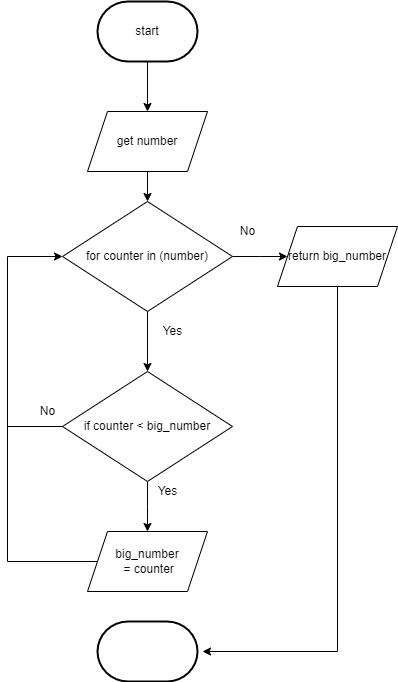

The diagram above was exported from draw.io. Its source (the exported page's mxGraphModel, read from the mxfile embedded in the PNG):
<mxGraphModel dx="434" dy="332" grid="1" gridSize="10" guides="1" tooltips="1" connect="1" arrows="1" fold="1" page="1" pageScale="1" pageWidth="850" pageHeight="1100" math="0" shadow="0">
  <root>
    <mxCell id="0" />
    <mxCell id="1" parent="0" />
    <mxCell id="3" style="edgeStyle=none;html=1;" edge="1" parent="1" target="9">
      <mxGeometry relative="1" as="geometry">
        <mxPoint x="280" y="80" as="sourcePoint" />
      </mxGeometry>
    </mxCell>
    <mxCell id="5" style="edgeStyle=none;html=1;" edge="1" parent="1" source="7">
      <mxGeometry relative="1" as="geometry">
        <mxPoint x="280" y="390" as="targetPoint" />
      </mxGeometry>
    </mxCell>
    <mxCell id="6" style="edgeStyle=elbowEdgeStyle;rounded=0;html=1;" edge="1" parent="1" source="7">
      <mxGeometry relative="1" as="geometry">
        <mxPoint x="420" y="275" as="targetPoint" />
      </mxGeometry>
    </mxCell>
    <mxCell id="7" value="for counter in (number)" style="rhombus;whiteSpace=wrap;html=1;" vertex="1" parent="1">
      <mxGeometry x="195" y="220" width="170" height="110" as="geometry" />
    </mxCell>
    <mxCell id="8" style="edgeStyle=none;html=1;" edge="1" parent="1" source="9" target="7">
      <mxGeometry relative="1" as="geometry" />
    </mxCell>
    <mxCell id="9" value="get number" style="shape=parallelogram;perimeter=parallelogramPerimeter;whiteSpace=wrap;html=1;fixedSize=1;" vertex="1" parent="1">
      <mxGeometry x="220" y="130" width="120" height="60" as="geometry" />
    </mxCell>
    <mxCell id="10" style="edgeStyle=elbowEdgeStyle;html=1;entryX=0;entryY=0.5;entryDx=0;entryDy=0;exitX=0;exitY=0.5;exitDx=0;exitDy=0;rounded=0;" edge="1" parent="1" source="12" target="7">
      <mxGeometry relative="1" as="geometry">
        <Array as="points">
          <mxPoint x="140" y="370" />
        </Array>
      </mxGeometry>
    </mxCell>
    <mxCell id="11" style="edgeStyle=elbowEdgeStyle;rounded=0;html=1;entryX=0.5;entryY=0;entryDx=0;entryDy=0;" edge="1" parent="1" source="12" target="19">
      <mxGeometry relative="1" as="geometry">
        <mxPoint x="280" y="580" as="targetPoint" />
      </mxGeometry>
    </mxCell>
    <mxCell id="12" value="if counter &amp;lt; big_number" style="rhombus;whiteSpace=wrap;html=1;" vertex="1" parent="1">
      <mxGeometry x="195" y="390" width="170" height="110" as="geometry" />
    </mxCell>
    <mxCell id="13" style="edgeStyle=elbowEdgeStyle;rounded=0;elbow=vertical;html=1;entryX=1;entryY=0.5;entryDx=0;entryDy=0;" edge="1" parent="1" source="14">
      <mxGeometry relative="1" as="geometry">
        <Array as="points">
          <mxPoint x="470" y="670" />
          <mxPoint x="470" y="580" />
        </Array>
        <mxPoint x="335" y="670" as="targetPoint" />
      </mxGeometry>
    </mxCell>
    <mxCell id="14" value="return big_number" style="shape=parallelogram;perimeter=parallelogramPerimeter;whiteSpace=wrap;html=1;fixedSize=1;" vertex="1" parent="1">
      <mxGeometry x="410" y="245" width="120" height="60" as="geometry" />
    </mxCell>
    <mxCell id="15" value="Yes" style="text;html=1;align=center;verticalAlign=middle;resizable=0;points=[];autosize=1;strokeColor=none;fillColor=none;" vertex="1" parent="1">
      <mxGeometry x="285" y="340" width="40" height="20" as="geometry" />
    </mxCell>
    <mxCell id="16" value="No" style="text;html=1;align=center;verticalAlign=middle;resizable=0;points=[];autosize=1;strokeColor=none;fillColor=none;" vertex="1" parent="1">
      <mxGeometry x="165" y="420" width="30" height="20" as="geometry" />
    </mxCell>
    <mxCell id="17" value="No" style="text;html=1;align=center;verticalAlign=middle;resizable=0;points=[];autosize=1;strokeColor=none;fillColor=none;" vertex="1" parent="1">
      <mxGeometry x="365" y="240" width="30" height="20" as="geometry" />
    </mxCell>
    <mxCell id="18" value="Yes" style="text;html=1;align=center;verticalAlign=middle;resizable=0;points=[];autosize=1;strokeColor=none;fillColor=none;" vertex="1" parent="1">
      <mxGeometry x="280" y="500" width="40" height="20" as="geometry" />
    </mxCell>
    <mxCell id="19" value="big_number&lt;br&gt;&amp;nbsp;= counter" style="shape=parallelogram;perimeter=parallelogramPerimeter;whiteSpace=wrap;html=1;fixedSize=1;" vertex="1" parent="1">
      <mxGeometry x="220" y="550" width="120" height="60" as="geometry" />
    </mxCell>
    <mxCell id="21" value="" style="endArrow=none;html=1;rounded=0;elbow=vertical;exitX=0;exitY=0.5;exitDx=0;exitDy=0;" edge="1" parent="1" source="19">
      <mxGeometry width="50" height="50" relative="1" as="geometry">
        <mxPoint x="260" y="500" as="sourcePoint" />
        <mxPoint x="140" y="440" as="targetPoint" />
        <Array as="points">
          <mxPoint x="140" y="580" />
        </Array>
      </mxGeometry>
    </mxCell>
    <mxCell id="22" value="start" style="strokeWidth=2;html=1;shape=mxgraph.flowchart.terminator;whiteSpace=wrap;" vertex="1" parent="1">
      <mxGeometry x="230" y="20" width="100" height="60" as="geometry" />
    </mxCell>
    <mxCell id="23" value="" style="strokeWidth=2;html=1;shape=mxgraph.flowchart.terminator;whiteSpace=wrap;" vertex="1" parent="1">
      <mxGeometry x="230" y="640" width="100" height="60" as="geometry" />
    </mxCell>
  </root>
</mxGraphModel>